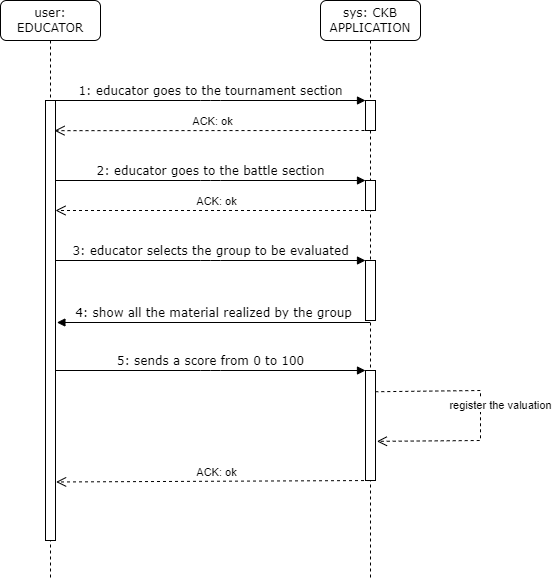

The diagram above was exported from draw.io. Its source (the exported page's mxGraphModel, read from the mxfile embedded in the PNG):
<mxGraphModel dx="1290" dy="629" grid="1" gridSize="10" guides="1" tooltips="1" connect="1" arrows="1" fold="1" page="1" pageScale="1" pageWidth="1100" pageHeight="850" background="none" math="0" shadow="0">
  <root>
    <mxCell id="0" />
    <mxCell id="1" parent="0" />
    <mxCell id="7baba1c4bc27f4b0-2" value="sys: CKB APPLICATION" style="shape=umlLifeline;perimeter=lifelinePerimeter;whiteSpace=wrap;html=1;container=1;collapsible=0;recursiveResize=0;outlineConnect=0;rounded=1;shadow=0;comic=0;labelBackgroundColor=none;strokeWidth=1;fontFamily=Verdana;fontSize=12;align=center;" parent="1" vertex="1">
      <mxGeometry x="420" y="80" width="100" height="580" as="geometry" />
    </mxCell>
    <mxCell id="7baba1c4bc27f4b0-10" value="" style="html=1;points=[];perimeter=orthogonalPerimeter;rounded=0;shadow=0;comic=0;labelBackgroundColor=none;strokeWidth=1;fontFamily=Verdana;fontSize=12;align=center;" parent="7baba1c4bc27f4b0-2" vertex="1">
      <mxGeometry x="45" y="100" width="10" height="30" as="geometry" />
    </mxCell>
    <mxCell id="d3K-BPai3AiFmzk8rF7e-3" value="" style="html=1;points=[];perimeter=orthogonalPerimeter;rounded=0;shadow=0;comic=0;labelBackgroundColor=none;strokeWidth=1;fontFamily=Verdana;fontSize=12;align=center;" vertex="1" parent="7baba1c4bc27f4b0-2">
      <mxGeometry x="45" y="180" width="10" height="30" as="geometry" />
    </mxCell>
    <mxCell id="d3K-BPai3AiFmzk8rF7e-6" value="" style="html=1;points=[];perimeter=orthogonalPerimeter;rounded=0;shadow=0;comic=0;labelBackgroundColor=none;strokeWidth=1;fontFamily=Verdana;fontSize=12;align=center;" vertex="1" parent="7baba1c4bc27f4b0-2">
      <mxGeometry x="45" y="260" width="10" height="60" as="geometry" />
    </mxCell>
    <mxCell id="d3K-BPai3AiFmzk8rF7e-12" value="" style="html=1;points=[];perimeter=orthogonalPerimeter;rounded=0;shadow=0;comic=0;labelBackgroundColor=none;strokeWidth=1;fontFamily=Verdana;fontSize=12;align=center;" vertex="1" parent="7baba1c4bc27f4b0-2">
      <mxGeometry x="45" y="370" width="10" height="110" as="geometry" />
    </mxCell>
    <mxCell id="d3K-BPai3AiFmzk8rF7e-14" value="register the valuation" style="html=1;verticalAlign=bottom;endArrow=open;dashed=1;endSize=8;curved=0;rounded=0;exitX=0.98;exitY=0.193;exitDx=0;exitDy=0;exitPerimeter=0;entryX=1.14;entryY=0.644;entryDx=0;entryDy=0;entryPerimeter=0;" edge="1" parent="7baba1c4bc27f4b0-2" source="d3K-BPai3AiFmzk8rF7e-12" target="d3K-BPai3AiFmzk8rF7e-12">
      <mxGeometry x="-0.0019" y="20" relative="1" as="geometry">
        <mxPoint x="60" y="390" as="sourcePoint" />
        <mxPoint x="60" y="440" as="targetPoint" />
        <Array as="points">
          <mxPoint x="160" y="390" />
          <mxPoint x="160" y="440" />
        </Array>
        <mxPoint as="offset" />
      </mxGeometry>
    </mxCell>
    <mxCell id="7baba1c4bc27f4b0-8" value="user: EDUCATOR" style="shape=umlLifeline;perimeter=lifelinePerimeter;whiteSpace=wrap;html=1;container=1;collapsible=0;recursiveResize=0;outlineConnect=0;rounded=1;shadow=0;comic=0;labelBackgroundColor=none;strokeWidth=1;fontFamily=Verdana;fontSize=12;align=center;" parent="1" vertex="1">
      <mxGeometry x="100" y="80" width="100" height="580" as="geometry" />
    </mxCell>
    <mxCell id="7baba1c4bc27f4b0-9" value="" style="html=1;points=[];perimeter=orthogonalPerimeter;rounded=0;shadow=0;comic=0;labelBackgroundColor=none;strokeWidth=1;fontFamily=Verdana;fontSize=12;align=center;" parent="7baba1c4bc27f4b0-8" vertex="1">
      <mxGeometry x="45" y="100" width="10" height="440" as="geometry" />
    </mxCell>
    <mxCell id="d3K-BPai3AiFmzk8rF7e-2" value="2: educator goes to the battle section" style="html=1;verticalAlign=bottom;endArrow=block;entryX=0;entryY=0;labelBackgroundColor=none;fontFamily=Verdana;fontSize=12;edgeStyle=elbowEdgeStyle;elbow=vertical;" edge="1" parent="7baba1c4bc27f4b0-8">
      <mxGeometry relative="1" as="geometry">
        <mxPoint x="55" y="180" as="sourcePoint" />
        <mxPoint x="365" y="180" as="targetPoint" />
        <mxPoint as="offset" />
      </mxGeometry>
    </mxCell>
    <mxCell id="d3K-BPai3AiFmzk8rF7e-4" value="ACK: ok" style="html=1;verticalAlign=bottom;endArrow=open;dashed=1;endSize=8;curved=0;rounded=0;" edge="1" parent="7baba1c4bc27f4b0-8">
      <mxGeometry relative="1" as="geometry">
        <mxPoint x="375.5" y="210" as="sourcePoint" />
        <mxPoint x="55" y="210" as="targetPoint" />
      </mxGeometry>
    </mxCell>
    <mxCell id="d3K-BPai3AiFmzk8rF7e-5" value="3: educator selects the group to be evaluated" style="html=1;verticalAlign=bottom;endArrow=block;entryX=0;entryY=0;labelBackgroundColor=none;fontFamily=Verdana;fontSize=12;edgeStyle=elbowEdgeStyle;elbow=vertical;" edge="1" parent="7baba1c4bc27f4b0-8">
      <mxGeometry relative="1" as="geometry">
        <mxPoint x="55" y="260" as="sourcePoint" />
        <mxPoint x="365" y="260" as="targetPoint" />
        <mxPoint as="offset" />
      </mxGeometry>
    </mxCell>
    <mxCell id="7baba1c4bc27f4b0-11" value="1: educator goes to the tournament section" style="html=1;verticalAlign=bottom;endArrow=block;entryX=0;entryY=0;labelBackgroundColor=none;fontFamily=Verdana;fontSize=12;edgeStyle=elbowEdgeStyle;elbow=vertical;" parent="1" source="7baba1c4bc27f4b0-9" target="7baba1c4bc27f4b0-10" edge="1">
      <mxGeometry relative="1" as="geometry">
        <mxPoint x="220" y="190" as="sourcePoint" />
      </mxGeometry>
    </mxCell>
    <mxCell id="d3K-BPai3AiFmzk8rF7e-1" value="ACK: ok" style="html=1;verticalAlign=bottom;endArrow=open;dashed=1;endSize=8;curved=0;rounded=0;entryX=0.9;entryY=0.064;entryDx=0;entryDy=0;entryPerimeter=0;" edge="1" parent="1">
      <mxGeometry relative="1" as="geometry">
        <mxPoint x="470" y="210" as="sourcePoint" />
        <mxPoint x="154" y="210.15999999999997" as="targetPoint" />
      </mxGeometry>
    </mxCell>
    <mxCell id="d3K-BPai3AiFmzk8rF7e-10" value="4: show all the material realized by the group" style="html=1;verticalAlign=bottom;endArrow=block;labelBackgroundColor=none;fontFamily=Verdana;fontSize=12;edgeStyle=elbowEdgeStyle;elbow=vertical;entryX=1.14;entryY=0.504;entryDx=0;entryDy=0;entryPerimeter=0;" edge="1" parent="1" source="7baba1c4bc27f4b0-2" target="7baba1c4bc27f4b0-9">
      <mxGeometry relative="1" as="geometry">
        <mxPoint x="480" y="400" as="sourcePoint" />
        <mxPoint x="160" y="400" as="targetPoint" />
      </mxGeometry>
    </mxCell>
    <mxCell id="d3K-BPai3AiFmzk8rF7e-11" value="5: sends a score from 0 to 100" style="html=1;verticalAlign=bottom;endArrow=block;entryX=0;entryY=0;labelBackgroundColor=none;fontFamily=Verdana;fontSize=12;edgeStyle=elbowEdgeStyle;elbow=vertical;" edge="1" parent="1">
      <mxGeometry relative="1" as="geometry">
        <mxPoint x="155" y="450" as="sourcePoint" />
        <mxPoint x="465" y="450" as="targetPoint" />
        <mxPoint as="offset" />
      </mxGeometry>
    </mxCell>
    <mxCell id="d3K-BPai3AiFmzk8rF7e-13" value="ACK: ok" style="html=1;verticalAlign=bottom;endArrow=open;dashed=1;endSize=8;curved=0;rounded=0;entryX=1.06;entryY=0.867;entryDx=0;entryDy=0;entryPerimeter=0;" edge="1" parent="1" target="7baba1c4bc27f4b0-9">
      <mxGeometry relative="1" as="geometry">
        <mxPoint x="475.5" y="560" as="sourcePoint" />
        <mxPoint x="160" y="560" as="targetPoint" />
      </mxGeometry>
    </mxCell>
  </root>
</mxGraphModel>